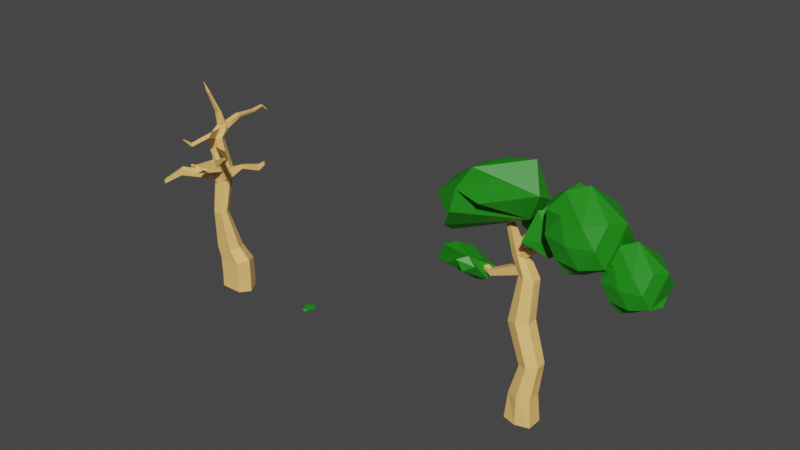 # Source: Birch_trees.blend  (saved by Blender 2.80.75; exported with 4.5.12 LTS)
import bpy
from mathutils import Matrix  # noqa: F401  (used for matrix-valued properties, if any)

bpy.ops.wm.read_factory_settings(use_empty=True)
scene = bpy.context.scene
scene.name = 'Scene'

# ---- collections
col_collection = bpy.data.collections.new('Collection'); scene.collection.children.link(col_collection)
col_leaves = bpy.data.collections.new('Leaves'); scene.collection.children.link(col_leaves)

# ---- materials (node trees are filled in below, after node groups)
mat_leaves = bpy.data.materials.new('Leaves')
mat_leaves.use_transparent_shadow = False
mat_birch_wood = bpy.data.materials.new('Birch Wood')
mat_birch_wood.use_transparent_shadow = False

# ---- material node trees
mat_leaves.use_nodes = True; mat_leaves.node_tree.nodes.clear()
_N = mat_leaves.node_tree.nodes; _L = mat_leaves.node_tree.links
n0 = _N.new('ShaderNodeOutputMaterial'); n0.name = 'Material Output'; n0.location = (300, 300)
n1 = _N.new('ShaderNodeBsdfPrincipled'); n1.name = 'Principled BSDF'; n1.location = (10, 300)
n1.distribution = 'GGX'
n1.subsurface_method = 'BURLEY'
n1.inputs[0].default_value = (0.01386, 0.2585, 0.007822, 1.0)
n1.inputs[3].default_value = 1.45
n1.inputs[27].default_value = (0.0, 0.0, 0.0, 1.0)
n1.inputs[28].default_value = 1.0
_L.new(n1.outputs[0], n0.inputs[0])
n0.is_active_output = True
mat_birch_wood.use_nodes = True; mat_birch_wood.node_tree.nodes.clear()
_N = mat_birch_wood.node_tree.nodes; _L = mat_birch_wood.node_tree.links
n0 = _N.new('ShaderNodeOutputMaterial'); n0.name = 'Material Output'; n0.location = (300, 300)
n1 = _N.new('ShaderNodeBsdfPrincipled'); n1.name = 'Principled BSDF'; n1.location = (10, 300)
n1.distribution = 'GGX'
n1.subsurface_method = 'BURLEY'
n1.inputs[0].default_value = (1.0, 0.5966, 0.1897, 1.0)
n1.inputs[3].default_value = 1.45
n1.inputs[27].default_value = (0.0, 0.0, 0.0, 1.0)
n1.inputs[28].default_value = 1.0
_L.new(n1.outputs[0], n0.inputs[0])
n0.is_active_output = True

# ---- world
world_world = bpy.data.worlds.new('World'); scene.world = world_world
world_world.use_nodes = True; world_world.node_tree.nodes.clear()
_N = world_world.node_tree.nodes; _L = world_world.node_tree.links
n0 = _N.new('ShaderNodeOutputWorld'); n0.name = 'World Output'; n0.location = (300, 300)
n1 = _N.new('ShaderNodeBackground'); n1.name = 'Background'; n1.location = (10, 300)
n1.inputs[0].default_value = (0.05088, 0.05088, 0.05088, 1.0)
_L.new(n1.outputs[0], n0.inputs[0])
n0.is_active_output = True
world_world.color = (0.05088, 0.05088, 0.05088)
world_world.use_sun_shadow = False
world_world.sun_shadow_jitter_overblur = 0.0

# ---- meshes
me_icosphere_006 = bpy.data.meshes.new('Icosphere.006')
me_icosphere_006.from_pydata([(0.0, 0.0, -0.4), (0.2894, -0.2103, -0.1789), (-0.1106, -0.3403, -0.1789), (-0.3578, 0.0, -0.1789), (-0.1106, 0.3403, -0.1789), (0.2894, 0.2103, -0.1789), (0.1106, -0.3403, 0.1789), (-0.2894, -0.2103, 0.1789), (-0.2894, 0.2103, 0.1789), (0.1106, 0.3403, 0.1789), (0.3578, 0.0, 0.1789), (0.0, 0.0, 0.4)], [], [(0, 1, 2), (1, 0, 5), (0, 2, 3), (0, 3, 4), (0, 4, 5), (1, 5, 10), (2, 1, 6), (3, 2, 7), (4, 3, 8), (5, 4, 9), (1, 10, 6), (2, 6, 7), (3, 7, 8), (4, 8, 9), (5, 9, 10), (6, 10, 11), (7, 6, 11), (8, 7, 11), (9, 8, 11), (10, 9, 11)])
_uv = me_icosphere_006.uv_layers.new(name='UVMap')
_uv.uv.foreach_set('vector', [0.8182, 0.0, 0.7273, 0.1575, 0.9091, 0.1575, 0.7273, 0.1575, 0.6364, 0.0, 0.5455, 0.1575, 0.09091, 0.0, 0.0, 0.1575, 0.1818, 0.1575, 0.2727, 0.0, 0.1818, 0.1575, 0.3636, 0.1575, 0.4545, 0.0, 0.3636, 0.1575, 0.5455, 0.1575, 0.7273, 0.1575, 0.5455, 0.1575, 0.6364, 0.3149, 0.9091, 0.1575, 0.7273, 0.1575, 0.8182, 0.3149, 0.1818, 0.1575, 0.0, 0.1575, 0.09091, 0.3149, 0.3636, 0.1575, 0.1818, 0.1575, 0.2727, 0.3149, 0.5455, 0.1575, 0.3636, 0.1575, 0.4545, 0.3149, 0.7273, 0.1575, 0.6364, 0.3149, 0.8182, 0.3149, 0.9091, 0.1575, 0.8182, 0.3149, 1.0, 0.3149, 0.1818, 0.1575, 0.09091, 0.3149, 0.2727, 0.3149, 0.3636, 0.1575, 0.2727, 0.3149, 0.4545, 0.3149, 0.5455, 0.1575, 0.4545, 0.3149, 0.6364, 0.3149, 0.8182, 0.3149, 0.6364, 0.3149, 0.7273, 0.4724, 1.0, 0.3149, 0.8182, 0.3149, 0.9091, 0.4724, 0.2727, 0.3149, 0.09091, 0.3149, 0.1818, 0.4724, 0.4545, 0.3149, 0.2727, 0.3149, 0.3636, 0.4724, 0.6364, 0.3149, 0.4545, 0.3149, 0.5455, 0.4724])
me_icosphere_006.materials.append(mat_leaves)
me_icosphere_006.use_remesh_preserve_volume = False
me_icosphere_006.use_remesh_preserve_attributes = False
me_icosphere_006.use_mirror_vertex_groups = False
me_icosphere_006.update()
me_cube_001 = bpy.data.meshes.new('Cube.001')
me_cube_001.from_pydata([(-0.8673, -0.8673, -0.8673), (-0.8673, -0.8415, -0.1057), (-0.8673, 0.8673, -0.8673), (-0.8673, 0.8929, -0.08632), (0.8673, -0.8673, -0.8673), (0.8673, -0.8415, -0.1057), (0.8673, 0.8673, -0.8673), (0.8673, 0.8929, -0.08632), (-1.311, 0.0, -0.9716), (-1.311, 0.02371, 0.08008), (1.311, 0.0, -0.9716), (1.311, 0.02371, 0.08008), (-1.311, -0.006358, 1.762), (-0.8673, 0.8505, 1.541), (0.8673, 0.8505, 1.541), (1.311, -0.006358, 1.762), (0.8673, -0.8817, 1.632), (-0.8673, -0.8817, 1.632), (-1.387, -0.317, 2.828), (-1.04, 0.3657, 2.714), (0.3162, 0.3657, 2.714), (0.6629, -0.317, 2.828), (0.3162, -0.9902, 2.667), (-1.04, -0.9902, 2.667), (-0.937, -0.9301, 5.891), (-0.7426, -0.5492, 5.816), (0.01834, -0.5492, 5.816), (0.2128, -0.9301, 5.891), (0.01834, -1.31, 5.811), (-0.7426, -1.31, 5.811), (-1.054, -0.4453, 8.444), (-0.8199, 0.01212, 8.35), (0.09568, 0.01212, 8.35), (0.3297, -0.4453, 8.444), (0.09568, -0.9035, 8.353), (-0.8199, -0.9035, 8.353), (-0.8824, -0.7633, 10.86), (-0.6675, -0.3342, 10.86), (0.1738, -0.3342, 10.86), (0.3888, -0.7633, 10.86), (0.1738, -1.16, 10.7), (-0.6675, -1.16, 10.7), (-0.8824, -0.9744, 12.0), (-0.6675, -0.5845, 11.82), (0.1738, -0.5845, 11.82), (0.3888, -0.9744, 12.0), (0.1738, -1.403, 12.01), (-0.6675, -1.403, 12.01), (-0.6408, -0.04394, 12.62), (-0.6679, 0.2477, 12.32), (-0.0218, -0.1196, 12.26), (-0.1001, -0.04394, 12.62), (-0.158, -0.4992, 12.64), (-0.5703, -0.4992, 12.64), (-0.08755, -0.4576, 13.78), (-0.1804, -0.6364, 13.73), (-0.5438, -0.6364, 13.73), (-0.6367, -0.4576, 13.78), (-0.02656, -1.417, 15.6), (-0.07565, -1.508, 15.56), (-0.2678, -1.508, 15.56), (-0.3168, -1.417, 15.6), (-0.3621, -1.624, 16.35), (-0.3621, -1.624, 16.35), (-0.3621, -1.624, 16.35), (-0.3621, -1.624, 16.35), (-0.6238, 1.373, 12.97), (-0.534, 1.399, 12.78), (-0.1523, 1.334, 12.77), (-0.09291, 1.373, 12.97), (-0.5346, 2.904, 12.86), (-0.476, 2.908, 12.73), (-0.2259, 2.92, 12.72), (-0.188, 2.904, 12.86), (-0.5306, 3.826, 12.96), (-0.4771, 3.788, 12.85), (-0.2679, 3.788, 12.85), (-0.2144, 3.826, 12.96), (-0.4829, 4.192, 12.58), (-0.4456, 4.136, 12.52), (-0.2994, 4.136, 12.52), (-0.2621, 4.192, 12.58), (-1.029, -0.4378, 9.545), (-0.7764, 0.05965, 9.484), (0.2465, -0.005425, 9.38), (0.4987, -0.5029, 9.44), (0.2465, -0.9846, 9.302), (-0.7402, -0.9846, 9.302), (-0.9736, -0.568, 10.26), (0.2102, -0.1698, 10.12), (0.2102, -1.072, 10.0), (-0.74, -0.1047, 10.22), (0.4437, -0.6331, 10.15), (-0.7038, -1.072, 10.0), (-0.7038, -1.072, 10.0), (-0.7402, -0.9846, 9.302), (0.2465, -0.9846, 9.302), (0.2102, -1.072, 10.0), (-0.7038, -1.022, 10.0), (-0.7402, -1.035, 9.3), (0.2465, -1.035, 9.3), (0.2102, -1.022, 10.0), (-0.2594, -3.402, 10.42), (-0.4603, -3.528, 9.955), (0.1662, -3.42, 9.937), (0.005077, -3.357, 10.41), (-0.1091, -3.571, 10.66), (-0.0982, -3.648, 10.58), (0.0526, -3.597, 10.56), (0.03056, -3.523, 10.65), (-0.7764, 0.1582, 8.644), (0.5535, -0.3732, 8.733), (-0.7764, -0.8972, 8.607), (-1.047, -0.3732, 8.733), (0.06637, -0.1203, 8.945), (0.2828, -0.8972, 8.607), (0.7788, 0.5323, 9.227), (0.7633, 0.4623, 9.541), (0.8712, 0.2494, 9.567), (0.8947, 0.3049, 9.264), (2.206, 0.9527, 9.377), (2.183, 0.848, 9.847), (2.344, 0.5296, 9.886), (2.379, 0.6126, 9.433), (2.616, 1.08, 9.86), (2.602, 1.014, 10.16), (2.704, 0.8128, 10.18), (2.726, 0.8653, 9.896), (-2.187, 0.2253, 8.702), (-2.006, 0.5779, 8.629), (-1.984, 0.4758, 9.088), (-2.152, 0.1445, 9.143), (-2.684, 0.6545, 9.542), (-2.584, 0.8495, 9.502), (-2.571, 0.7931, 9.755), (-2.665, 0.6098, 9.786), (-3.039, 0.9092, 9.672), (-2.998, 0.9875, 9.656), (-2.993, 0.9648, 9.758), (-3.031, 0.8912, 9.77), (-0.1242, -3.103, 10.45), (0.04901, -3.311, 10.25), (-0.3459, -3.403, 10.28), (-0.2909, -3.142, 10.46), (0.5974, -3.156, 10.21), (0.5789, -3.078, 10.37), (0.6359, -3.304, 10.34), (0.6163, -3.23, 10.46), (1.108, -3.05, 10.29), (1.101, -3.017, 10.36), (1.124, -3.111, 10.34), (1.116, -3.081, 10.39), (-1.503, 0.2223, 10.94), (-1.516, 0.279, 10.69), (-1.603, 0.1073, 10.71), (-1.584, 0.06227, 10.95), (-1.893, 0.3783, 10.93), (-1.898, 0.4012, 10.83), (-1.933, 0.3318, 10.84), (-1.926, 0.3136, 10.94), (-2.348, 0.595, 10.97), (-2.35, 0.6031, 10.94), (-2.362, 0.5786, 10.94), (-2.36, 0.5722, 10.98), (0.1738, -0.2127, 12.28), (0.2329, -0.3609, 12.59), (0.08959, -0.8567, 12.61), (-0.6363, -0.9414, 12.15), (-0.6461, 0.01426, 12.32), (-0.7369, -0.3609, 12.59), (0.6645, -2.411, 12.53), (-0.0224, -2.199, 12.09), (0.0162, -1.941, 12.37), (0.6153, -2.092, 12.88), (0.4056, -3.807, 12.23), (0.1609, -3.807, 12.23), (0.1846, -3.648, 12.41), (0.3811, -3.648, 12.41), (0.3269, -4.382, 12.86), (0.2394, -4.382, 12.86), (0.2478, -4.325, 12.92), (0.3181, -4.325, 12.92), (-3.223, -2.097, 8.365), (-3.424, -1.703, 8.444), (-3.198, -2.158, 8.848), (-3.386, -1.794, 8.936), (-4.274, -2.908, 7.667), (-4.391, -2.68, 7.713), (-4.26, -2.943, 7.948), (-4.369, -2.732, 7.998), (1.821, -2.874, 12.33), (1.307, -2.922, 11.97), (1.697, -3.088, 11.73), (1.859, -2.784, 11.83), (3.001, -3.51, 11.98), (2.833, -3.821, 11.85), (2.861, -3.752, 11.31), (3.044, -3.408, 11.42), (4.393, -4.27, 12.65), (4.347, -4.355, 12.61), (4.355, -4.336, 12.46), (4.405, -4.242, 12.5), (4.393, -4.27, 12.65), (4.347, -4.355, 12.61), (4.355, -4.336, 12.46), (4.405, -4.242, 12.5)], [], [(8, 9, 3, 2), (2, 3, 7, 6), (10, 11, 5, 4), (4, 5, 1, 0), (8, 10, 4, 0), (11, 7, 14, 15), (5, 11, 15, 16), (2, 6, 10, 8), (6, 7, 11, 10), (0, 1, 9, 8), (14, 13, 19, 20), (17, 16, 22, 23), (9, 1, 17, 12), (3, 9, 12, 13), (1, 5, 16, 17), (7, 3, 13, 14), (19, 18, 24, 25), (22, 21, 27, 28), (12, 17, 23, 18), (16, 15, 21, 22), (13, 12, 18, 19), (15, 14, 20, 21), (24, 29, 35, 30), (26, 25, 31, 32), (21, 20, 26, 27), (23, 22, 28, 29), (20, 19, 25, 26), (18, 23, 29, 24), (92, 89, 38, 39), (91, 88, 36, 37), (28, 27, 33, 34), (25, 24, 30, 31), (27, 26, 32, 33), (29, 28, 34, 35), (40, 39, 45, 46), (36, 41, 47, 42), (93, 90, 40, 41), (89, 91, 37, 38), (88, 93, 41, 36), (40, 90, 192, 191), (167, 166, 52, 53), (165, 164, 50, 51), (37, 36, 42, 43), (39, 38, 44, 45), (41, 40, 46, 47), (38, 37, 43, 44), (51, 48, 57, 54), (48, 51, 69, 66), (164, 168, 49, 50), (169, 167, 53, 48), (166, 165, 51, 52), (168, 169, 48, 49), (54, 57, 61, 58), (48, 53, 56, 57), (52, 51, 54, 55), (53, 52, 55, 56), (61, 60, 64, 65), (56, 55, 59, 60), (57, 56, 60, 61), (55, 54, 58, 59), (62, 65, 64, 63), (59, 58, 62, 63), (58, 61, 65, 62), (60, 59, 63, 64), (66, 69, 73, 70), (49, 48, 66, 67), (51, 50, 68, 69), (50, 49, 67, 68), (73, 72, 76, 77), (68, 67, 71, 72), (69, 68, 72, 73), (67, 66, 70, 71), (75, 74, 78, 79), (71, 70, 74, 75), (70, 73, 77, 74), (72, 71, 75, 76), (80, 79, 78, 81), (74, 77, 81, 78), (76, 75, 79, 80), (77, 76, 80, 81), (115, 111, 85, 86), (113, 112, 87, 82), (114, 110, 83, 84), (112, 115, 86, 87), (110, 113, 82, 83), (114, 84, 117, 116), (86, 85, 92, 90), (82, 87, 93, 88), (84, 83, 91, 89), (87, 86, 96, 95), (88, 91, 152, 155), (85, 84, 89, 92), (96, 97, 101, 100), (93, 87, 95, 94), (86, 90, 97, 96), (90, 93, 94, 97), (101, 98, 102, 105), (94, 95, 99, 98), (97, 94, 98, 101), (95, 96, 100, 99), (141, 140, 109, 108), (99, 100, 104, 103), (100, 101, 105, 104), (98, 99, 103, 102), (107, 108, 109, 106), (143, 142, 107, 106), (140, 143, 106, 109), (142, 141, 108, 107), (33, 32, 114, 111), (31, 30, 128, 129), (35, 34, 115, 112), (32, 31, 110, 114), (113, 30, 183, 185), (34, 33, 111, 115), (118, 119, 123, 122), (85, 111, 119, 118), (84, 85, 118, 117), (111, 114, 116, 119), (123, 120, 124, 127), (116, 117, 121, 120), (119, 116, 120, 123), (117, 118, 122, 121), (127, 124, 125, 126), (121, 122, 126, 125), (122, 123, 127, 126), (120, 121, 125, 124), (128, 131, 135, 132), (30, 113, 131, 128), (110, 31, 129, 130), (113, 110, 130, 131), (135, 134, 138, 139), (129, 128, 132, 133), (131, 130, 134, 135), (130, 129, 133, 134), (137, 136, 139, 138), (134, 133, 137, 138), (132, 135, 139, 136), (133, 132, 136, 137), (103, 104, 141, 142), (105, 102, 143, 140), (102, 103, 142, 143), (105, 140, 147, 145), (147, 146, 150, 151), (140, 141, 146, 147), (104, 105, 145, 144), (141, 104, 144, 146), (148, 149, 151, 150), (146, 144, 148, 150), (145, 147, 151, 149), (144, 145, 149, 148), (155, 152, 156, 159), (91, 83, 153, 152), (82, 88, 155, 154), (83, 82, 154, 153), (157, 158, 162, 161), (153, 154, 158, 157), (154, 155, 159, 158), (152, 153, 157, 156), (161, 162, 163, 160), (158, 159, 163, 162), (156, 157, 161, 160), (159, 156, 160, 163), (43, 42, 169, 168), (46, 45, 165, 166), (42, 47, 167, 169), (44, 43, 168, 164), (45, 44, 164, 165), (47, 46, 170, 171), (170, 173, 177, 174), (167, 47, 171, 172), (46, 166, 173, 170), (166, 167, 172, 173), (177, 176, 180, 181), (171, 170, 174, 175), (173, 172, 176, 177), (172, 171, 175, 176), (179, 178, 181, 180), (176, 175, 179, 180), (174, 177, 181, 178), (175, 174, 178, 179), (185, 183, 187, 189), (112, 113, 185, 184), (35, 112, 184, 182), (30, 35, 182, 183), (187, 186, 188, 189), (183, 182, 186, 187), (184, 185, 189, 188), (182, 184, 188, 186), (193, 190, 194, 197), (39, 40, 191, 190), (90, 92, 193, 192), (92, 39, 190, 193), (197, 194, 202, 205), (190, 191, 195, 194), (192, 193, 197, 196), (191, 192, 196, 195), (200, 201, 198, 199), (194, 195, 203, 202), (196, 197, 205, 204), (195, 196, 204, 203), (199, 198, 202, 203), (200, 199, 203, 204), (198, 201, 205, 202), (201, 200, 204, 205)])
_uv = me_cube_001.uv_layers.new(name='UVMap')
_uv.uv.foreach_set('vector', [0.375, 0.125, 0.625, 0.125, 0.625, 0.25, 0.375, 0.25, 0.375, 0.25, 0.625, 0.25, 0.625, 0.5, 0.375, 0.5, 0.375, 0.625, 0.625, 0.625, 0.625, 0.75, 0.375, 0.75, 0.375, 0.75, 0.625, 0.75, 0.625, 1.0, 0.375, 1.0, 0.125, 0.625, 0.375, 0.625, 0.375, 0.75, 0.125, 0.75, 0.625, 0.625, 0.625, 0.5, 0.625, 0.5, 0.625, 0.625, 0.625, 0.75, 0.625, 0.625, 0.625, 0.625, 0.625, 0.75, 0.125, 0.5, 0.375, 0.5, 0.375, 0.625, 0.125, 0.625, 0.375, 0.5, 0.625, 0.5, 0.625, 0.625, 0.375, 0.625, 0.375, 0.0, 0.625, 0.0, 0.625, 0.125, 0.375, 0.125, 0.625, 0.5, 0.625, 0.25, 0.625, 0.25, 0.625, 0.5, 0.625, 1.0, 0.625, 0.75, 0.625, 0.75, 0.625, 1.0, 0.625, 0.125, 0.625, 0.0, 0.625, 0.0, 0.625, 0.125, 0.625, 0.25, 0.625, 0.125, 0.625, 0.125, 0.625, 0.25, 0.625, 1.0, 0.625, 0.75, 0.625, 0.75, 0.625, 1.0, 0.625, 0.5, 0.625, 0.25, 0.625, 0.25, 0.625, 0.5, 0.625, 0.25, 0.625, 0.125, 0.625, 0.125, 0.625, 0.25, 0.625, 0.75, 0.625, 0.625, 0.625, 0.625, 0.625, 0.75, 0.625, 0.125, 0.625, 0.0, 0.625, 0.0, 0.625, 0.125, 0.625, 0.75, 0.625, 0.625, 0.625, 0.625, 0.625, 0.75, 0.625, 0.25, 0.625, 0.125, 0.625, 0.125, 0.625, 0.25, 0.625, 0.625, 0.625, 0.5, 0.625, 0.5, 0.625, 0.625, 0.625, 0.125, 0.625, 0.0, 0.625, 0.0, 0.625, 0.125, 0.625, 0.5, 0.625, 0.25, 0.625, 0.25, 0.625, 0.5, 0.625, 0.625, 0.625, 0.5, 0.625, 0.5, 0.625, 0.625, 0.625, 1.0, 0.625, 0.75, 0.625, 0.75, 0.625, 1.0, 0.625, 0.5, 0.625, 0.25, 0.625, 0.25, 0.625, 0.5, 0.625, 0.125, 0.625, 0.0, 0.625, 0.0, 0.625, 0.125, 0.625, 0.625, 0.625, 0.5, 0.625, 0.5, 0.625, 0.625, 0.625, 0.25, 0.625, 0.125, 0.625, 0.125, 0.625, 0.25, 0.625, 0.75, 0.625, 0.625, 0.625, 0.625, 0.625, 0.75, 0.625, 0.25, 0.625, 0.125, 0.625, 0.125, 0.625, 0.25, 0.625, 0.625, 0.625, 0.5, 0.625, 0.5, 0.625, 0.625, 0.625, 1.0, 0.625, 0.75, 0.625, 0.75, 0.625, 1.0, 0.625, 0.75, 0.625, 0.625, 0.625, 0.625, 0.625, 0.75, 0.625, 0.125, 0.625, 0.0, 0.625, 0.0, 0.625, 0.125, 0.625, 1.0, 0.625, 0.75, 0.625, 0.75, 0.625, 1.0, 0.625, 0.5, 0.625, 0.25, 0.625, 0.25, 0.625, 0.5, 0.625, 0.125, 0.625, 0.0, 0.625, 0.0, 0.625, 0.125, 0.625, 0.75, 0.625, 0.75, 0.625, 0.75, 0.625, 0.75, 0.625, 1.0, 0.625, 0.75, 0.625, 0.75, 0.625, 1.0, 0.625, 0.625, 0.625, 0.5, 0.625, 0.5, 0.625, 0.625, 0.625, 0.25, 0.625, 0.125, 0.625, 0.125, 0.625, 0.25, 0.625, 0.625, 0.625, 0.5, 0.625, 0.5, 0.625, 0.625, 0.625, 1.0, 0.625, 0.75, 0.625, 0.75, 0.625, 1.0, 0.625, 0.5, 0.625, 0.25, 0.625, 0.25, 0.625, 0.5, 0.625, 0.625, 0.875, 0.625, 0.875, 0.625, 0.625, 0.625, 0.875, 0.625, 0.625, 0.625, 0.625, 0.625, 0.875, 0.625, 0.625, 0.5, 0.625, 0.25, 0.625, 0.25, 0.625, 0.5, 0.625, 0.125, 0.625, 0.0, 0.625, 0.0, 0.625, 0.125, 0.625, 0.75, 0.625, 0.625, 0.625, 0.625, 0.625, 0.75, 0.625, 0.25, 0.625, 0.125, 0.625, 0.125, 0.625, 0.25, 0.625, 0.625, 0.875, 0.625, 0.875, 0.625, 0.625, 0.625, 0.625, 0.125, 0.625, 0.0, 0.625, 0.0, 0.625, 0.125, 0.625, 0.75, 0.625, 0.625, 0.625, 0.625, 0.625, 0.75, 0.625, 1.0, 0.625, 0.75, 0.625, 0.75, 0.625, 1.0, 0.625, 0.125, 0.625, 0.0, 0.625, 0.0, 0.625, 0.125, 0.625, 1.0, 0.625, 0.75, 0.625, 0.75, 0.625, 1.0, 0.625, 0.125, 0.625, 0.0, 0.625, 0.0, 0.625, 0.125, 0.625, 0.75, 0.625, 0.625, 0.625, 0.625, 0.625, 0.75, 0.625, 0.625, 0.875, 0.625, 0.875, 0.75, 0.625, 0.75, 0.625, 0.75, 0.625, 0.625, 0.625, 0.625, 0.625, 0.75, 0.625, 0.625, 0.875, 0.625, 0.875, 0.625, 0.625, 0.625, 0.625, 1.0, 0.625, 0.75, 0.625, 0.75, 0.625, 1.0, 0.875, 0.625, 0.625, 0.625, 0.625, 0.625, 0.875, 0.625, 0.625, 0.25, 0.625, 0.125, 0.625, 0.125, 0.625, 0.25, 0.625, 0.625, 0.625, 0.5, 0.625, 0.5, 0.625, 0.625, 0.625, 0.5, 0.625, 0.25, 0.625, 0.25, 0.625, 0.5, 0.625, 0.625, 0.625, 0.5, 0.625, 0.5, 0.625, 0.625, 0.625, 0.5, 0.625, 0.25, 0.625, 0.25, 0.625, 0.5, 0.625, 0.625, 0.625, 0.5, 0.625, 0.5, 0.625, 0.625, 0.625, 0.25, 0.625, 0.125, 0.625, 0.125, 0.625, 0.25, 0.625, 0.25, 0.625, 0.125, 0.625, 0.125, 0.625, 0.25, 0.625, 0.25, 0.625, 0.125, 0.625, 0.125, 0.625, 0.25, 0.875, 0.625, 0.625, 0.625, 0.625, 0.625, 0.875, 0.625, 0.625, 0.5, 0.625, 0.25, 0.625, 0.25, 0.625, 0.5, 0.625, 0.5, 0.875, 0.5, 0.875, 0.625, 0.625, 0.625, 0.875, 0.625, 0.625, 0.625, 0.625, 0.625, 0.875, 0.625, 0.625, 0.5, 0.625, 0.25, 0.625, 0.25, 0.625, 0.5, 0.625, 0.625, 0.625, 0.5, 0.625, 0.5, 0.625, 0.625, 0.625, 0.75, 0.625, 0.625, 0.625, 0.625, 0.625, 0.75, 0.625, 0.125, 0.625, 0.0, 0.625, 0.0, 0.625, 0.125, 0.625, 0.5, 0.625, 0.25, 0.625, 0.25, 0.625, 0.5, 0.625, 1.0, 0.625, 0.75, 0.625, 0.75, 0.625, 1.0, 0.625, 0.25, 0.625, 0.125, 0.625, 0.125, 0.625, 0.25, 0.625, 0.5, 0.625, 0.5, 0.625, 0.5, 0.625, 0.5, 0.625, 0.75, 0.625, 0.625, 0.625, 0.625, 0.625, 0.75, 0.625, 0.125, 0.625, 0.0, 0.625, 0.0, 0.625, 0.125, 0.625, 0.5, 0.625, 0.25, 0.625, 0.25, 0.625, 0.5, 0.625, 1.0, 0.625, 0.75, 0.625, 0.75, 0.625, 1.0, 0.625, 0.125, 0.625, 0.25, 0.625, 0.25, 0.625, 0.125, 0.625, 0.625, 0.625, 0.5, 0.625, 0.5, 0.625, 0.625, 0.625, 0.75, 0.625, 0.75, 0.625, 0.75, 0.625, 0.75, 0.625, 0.0, 0.625, 0.0, 0.625, 0.0, 0.625, 0.0, 0.625, 0.75, 0.625, 0.75, 0.625, 0.75, 0.625, 0.75, 0.625, 0.75, 0.625, 1.0, 0.625, 1.0, 0.625, 0.75, 0.625, 0.75, 0.625, 1.0, 0.625, 1.0, 0.625, 0.75, 0.625, 0.0, 0.625, 0.0, 0.625, 0.0, 0.625, 0.0, 0.625, 0.75, 0.625, 1.0, 0.625, 1.0, 0.625, 0.75, 0.625, 1.0, 0.625, 0.75, 0.625, 0.75, 0.625, 1.0, 0.625, 0.75, 0.625, 0.75, 0.625, 0.75, 0.625, 0.75, 0.625, 1.0, 0.625, 0.75, 0.625, 0.75, 0.625, 1.0, 0.625, 0.75, 0.625, 0.75, 0.625, 0.75, 0.625, 0.75, 0.625, 0.0, 0.625, 0.0, 0.625, 0.0, 0.625, 0.0, 0.625, 1.0, 0.625, 0.75, 0.625, 0.75, 0.625, 1.0, 0.625, 0.0, 0.625, 0.0, 0.625, 0.0, 0.625, 0.0, 0.625, 0.75, 0.625, 1.0, 0.625, 1.0, 0.625, 0.75, 0.625, 1.0, 0.625, 0.75, 0.625, 0.75, 0.625, 1.0, 0.625, 0.625, 0.625, 0.5, 0.625, 0.5, 0.625, 0.625, 0.625, 0.25, 0.625, 0.125, 0.625, 0.125, 0.625, 0.25, 0.625, 1.0, 0.625, 0.75, 0.625, 0.75, 0.625, 1.0, 0.625, 0.5, 0.625, 0.25, 0.625, 0.25, 0.625, 0.5, 0.625, 0.125, 0.625, 0.125, 0.625, 0.125, 0.625, 0.125, 0.625, 0.75, 0.625, 0.625, 0.625, 0.625, 0.625, 0.75, 0.625, 0.625, 0.625, 0.625, 0.625, 0.625, 0.625, 0.625, 0.625, 0.625, 0.625, 0.625, 0.625, 0.625, 0.625, 0.625, 0.625, 0.5, 0.625, 0.625, 0.625, 0.625, 0.625, 0.5, 0.625, 0.625, 0.625, 0.5, 0.625, 0.5, 0.625, 0.625, 0.625, 0.625, 0.625, 0.5, 0.625, 0.5, 0.625, 0.625, 0.625, 0.5, 0.625, 0.5, 0.625, 0.5, 0.625, 0.5, 0.625, 0.625, 0.625, 0.5, 0.625, 0.5, 0.625, 0.625, 0.625, 0.5, 0.625, 0.625, 0.625, 0.625, 0.625, 0.5, 0.625, 0.625, 0.625, 0.5, 0.625, 0.5, 0.625, 0.625, 0.625, 0.5, 0.625, 0.625, 0.625, 0.625, 0.625, 0.5, 0.625, 0.625, 0.625, 0.625, 0.625, 0.625, 0.625, 0.625, 0.625, 0.5, 0.625, 0.5, 0.625, 0.5, 0.625, 0.5, 0.625, 0.125, 0.625, 0.125, 0.625, 0.125, 0.625, 0.125, 0.625, 0.125, 0.625, 0.125, 0.625, 0.125, 0.625, 0.125, 0.625, 0.25, 0.625, 0.25, 0.625, 0.25, 0.625, 0.25, 0.625, 0.125, 0.625, 0.25, 0.625, 0.25, 0.625, 0.125, 0.625, 0.125, 0.625, 0.25, 0.625, 0.25, 0.625, 0.125, 0.625, 0.25, 0.625, 0.125, 0.625, 0.125, 0.625, 0.25, 0.625, 0.125, 0.625, 0.25, 0.625, 0.25, 0.625, 0.125, 0.625, 0.25, 0.625, 0.25, 0.625, 0.25, 0.625, 0.25, 0.625, 0.25, 0.625, 0.125, 0.625, 0.125, 0.625, 0.25, 0.625, 0.25, 0.625, 0.25, 0.625, 0.25, 0.625, 0.25, 0.625, 0.125, 0.625, 0.125, 0.625, 0.125, 0.625, 0.125, 0.625, 0.25, 0.625, 0.125, 0.625, 0.125, 0.625, 0.25, 0.625, 1.0, 0.625, 0.75, 0.625, 0.75, 0.625, 1.0, 0.625, 0.75, 0.625, 1.0, 0.625, 1.0, 0.625, 0.75, 0.625, 0.0, 0.625, 0.0, 0.625, 0.0, 0.625, 0.0, 0.625, 0.75, 0.625, 0.75, 0.625, 0.75, 0.625, 0.75, 0.625, 0.75, 0.625, 0.75, 0.625, 0.75, 0.625, 0.75, 0.625, 0.75, 0.625, 0.75, 0.625, 0.75, 0.625, 0.75, 0.625, 0.75, 0.625, 0.75, 0.625, 0.75, 0.625, 0.75, 0.625, 0.75, 0.625, 0.75, 0.625, 0.75, 0.625, 0.75, 0.625, 0.75, 0.625, 0.75, 0.625, 0.75, 0.625, 0.75, 0.625, 0.75, 0.625, 0.75, 0.625, 0.75, 0.625, 0.75, 0.625, 0.75, 0.625, 0.75, 0.625, 0.75, 0.625, 0.75, 0.625, 0.75, 0.625, 0.75, 0.625, 0.75, 0.625, 0.75, 0.625, 0.125, 0.625, 0.25, 0.625, 0.25, 0.625, 0.125, 0.625, 0.25, 0.625, 0.25, 0.625, 0.25, 0.625, 0.25, 0.625, 0.125, 0.625, 0.125, 0.625, 0.125, 0.625, 0.125, 0.625, 0.25, 0.625, 0.125, 0.625, 0.125, 0.625, 0.25, 0.625, 0.25, 0.625, 0.125, 0.625, 0.125, 0.625, 0.25, 0.625, 0.25, 0.625, 0.125, 0.625, 0.125, 0.625, 0.25, 0.625, 0.125, 0.625, 0.125, 0.625, 0.125, 0.625, 0.125, 0.625, 0.25, 0.625, 0.25, 0.625, 0.25, 0.625, 0.25, 0.625, 0.25, 0.625, 0.125, 0.625, 0.125, 0.625, 0.25, 0.625, 0.125, 0.625, 0.125, 0.625, 0.125, 0.625, 0.125, 0.625, 0.25, 0.625, 0.25, 0.625, 0.25, 0.625, 0.25, 0.625, 0.125, 0.625, 0.25, 0.625, 0.25, 0.625, 0.125, 0.625, 0.25, 0.625, 0.125, 0.625, 0.125, 0.625, 0.25, 0.625, 0.75, 0.625, 0.625, 0.625, 0.625, 0.625, 0.75, 0.625, 0.125, 0.625, 0.0, 0.625, 0.0, 0.625, 0.125, 0.625, 0.5, 0.625, 0.25, 0.625, 0.25, 0.625, 0.5, 0.625, 0.625, 0.625, 0.5, 0.625, 0.5, 0.625, 0.625, 0.625, 1.0, 0.625, 0.75, 0.625, 0.75, 0.625, 1.0, 0.625, 0.75, 0.625, 0.75, 0.625, 0.75, 0.625, 0.75, 0.625, 0.0, 0.625, 0.0, 0.625, 0.0, 0.625, 0.0, 0.625, 0.75, 0.625, 0.75, 0.625, 0.75, 0.625, 0.75, 0.625, 0.75, 0.625, 1.0, 0.625, 1.0, 0.625, 0.75, 0.625, 0.75, 0.625, 1.0, 0.625, 1.0, 0.625, 0.75, 0.625, 1.0, 0.625, 0.75, 0.625, 0.75, 0.625, 1.0, 0.625, 0.75, 0.625, 1.0, 0.625, 1.0, 0.625, 0.75, 0.625, 0.0, 0.625, 0.0, 0.625, 0.0, 0.625, 0.0, 0.625, 1.0, 0.625, 0.75, 0.625, 0.75, 0.625, 1.0, 0.625, 0.0, 0.625, 0.0, 0.625, 0.0, 0.625, 0.0, 0.625, 0.75, 0.625, 0.75, 0.625, 0.75, 0.625, 0.75, 0.625, 1.0, 0.625, 0.75, 0.625, 0.75, 0.625, 1.0, 0.625, 0.125, 0.625, 0.125, 0.625, 0.125, 0.625, 0.125, 0.625, 0.0, 0.625, 0.125, 0.625, 0.125, 0.625, 0.0, 0.625, 1.0, 0.625, 1.0, 0.625, 1.0, 0.625, 1.0, 0.625, 0.125, 0.625, 0.0, 0.625, 0.0, 0.625, 0.125, 0.625, 0.125, 0.625, 0.0, 0.625, 0.0, 0.625, 0.125, 0.625, 0.125, 0.625, 0.0, 0.625, 0.0, 0.625, 0.125, 0.625, 0.0, 0.625, 0.125, 0.625, 0.125, 0.625, 0.0, 0.625, 1.0, 0.625, 1.0, 0.625, 1.0, 0.625, 1.0, 0.625, 0.625, 0.625, 0.625, 0.625, 0.625, 0.625, 0.625, 0.625, 0.625, 0.625, 0.75, 0.625, 0.75, 0.625, 0.625, 0.625, 0.75, 0.625, 0.625, 0.625, 0.625, 0.625, 0.75, 0.625, 0.625, 0.625, 0.625, 0.625, 0.625, 0.625, 0.625, 0.625, 0.625, 0.625, 0.625, 0.625, 0.625, 0.625, 0.625, 0.625, 0.625, 0.625, 0.75, 0.625, 0.75, 0.625, 0.625, 0.625, 0.75, 0.625, 0.625, 0.625, 0.625, 0.625, 0.75, 0.625, 0.75, 0.625, 0.75, 0.625, 0.75, 0.625, 0.75, 0.625, 0.75, 0.625, 0.625, 0.625, 0.625, 0.625, 0.75, 0.625, 0.625, 0.625, 0.75, 0.625, 0.75, 0.625, 0.625, 0.625, 0.75, 0.625, 0.625, 0.625, 0.625, 0.625, 0.75, 0.625, 0.75, 0.625, 0.75, 0.625, 0.75, 0.625, 0.75, 0.625, 0.75, 0.625, 0.625, 0.625, 0.625, 0.625, 0.75, 0.625, 0.75, 0.625, 0.75, 0.625, 0.75, 0.625, 0.75, 0.625, 0.625, 0.625, 0.625, 0.625, 0.625, 0.625, 0.625, 0.625, 0.625, 0.625, 0.75, 0.625, 0.75, 0.625, 0.625])
me_cube_001.materials.append(mat_birch_wood)
me_cube_001.use_remesh_preserve_volume = False
me_cube_001.use_remesh_preserve_attributes = False
me_cube_001.use_mirror_vertex_groups = False
me_cube_001.update()
me_cube_002 = bpy.data.meshes.new('Cube.002')
me_cube_002.from_pydata([(-1.0, -1.0, -1.0), (-0.8291, -0.841, 0.9691), (-1.0, 1.0, -1.0), (-0.8395, 0.8307, 0.9695), (1.0, -1.0, -1.0), (0.8415, -0.8306, 1.031), (1.0, 1.0, -1.0), (0.8311, 0.8411, 1.031), (0.0, 1.466, -1.005), (-0.0111, 1.465, 1.08), (0.0, -1.466, -1.005), (0.007175, -1.466, 1.08), (-0.3201, -0.3646, 3.113), (-0.3761, 1.086, 3.109), (0.2934, 1.659, 3.34), (1.037, 1.141, 3.437), (1.093, -0.3092, 3.441), (0.3916, -0.8836, 3.346), (-1.481, 0.03581, 5.866), (-1.529, 1.602, 5.864), (-0.7903, 2.215, 6.077), (0.01147, 1.649, 6.144), (0.05917, 0.08309, 6.146), (-0.7066, -0.5306, 6.081), (-1.149, 0.8213, 9.09), (-1.145, 1.939, 9.09), (-0.5995, 2.403, 9.14), (0.01486, 2.026, 8.967), (0.009709, 0.7359, 8.966), (-0.6077, 0.3524, 9.139), (-1.685, 0.8949, 10.19), (-1.573, 1.841, 10.26), (-1.157, 2.159, 10.51), (-0.7456, 1.873, 10.35), (-0.7495, 0.8909, 10.35), (-1.223, 0.5232, 10.49), (-2.424, 1.144, 12.49), (-2.224, 1.605, 12.35), (-2.089, 0.9746, 12.51), (-2.086, 1.789, 12.51), (-4.478, 1.807, 13.02), (-4.476, 2.169, 13.02), (-4.309, 1.67, 13.08), (-4.307, 2.305, 13.08), (0.9258, 1.843, 12.94), (1.32, 1.644, 12.17), (1.316, 1.12, 12.17), (0.9196, 0.9235, 12.96), (4.881, 2.123, 13.13), (4.781, 1.801, 12.72), (4.782, 0.9511, 12.72), (4.882, 0.6325, 13.14), (7.244, 1.734, 11.33), (7.126, 1.58, 11.17), (7.127, 1.173, 11.17), (7.246, 1.021, 11.34), (-1.405, 1.968, 9.666), (-0.8879, 2.306, 9.827), (-0.3654, 1.949, 9.657), (-0.3699, 0.8134, 9.658), (-1.417, 0.8581, 9.639), (-0.9153, 0.4378, 9.816), (-1.857, 3.91, 9.934), (-2.002, 3.729, 10.39), (-1.578, 3.781, 10.6), (-1.355, 3.969, 10.06), (-2.579, 4.877, 9.95), (-2.697, 4.747, 10.25), (-2.406, 4.703, 10.39), (-2.235, 4.832, 10.03), (-2.504, 7.99, 10.51), (-2.541, 7.948, 10.61), (-2.449, 7.935, 10.65), (-2.395, 7.975, 10.54), (-3.399, 1.113, 8.154), (-3.396, 1.831, 8.154), (-3.563, 1.85, 8.524), (-3.571, 1.136, 8.507), (-4.524, 1.619, 8.514), (-4.521, 2.337, 8.514), (-4.688, 2.356, 8.884), (-4.696, 1.642, 8.867), (-5.099, 1.641, 8.243), (-5.096, 2.36, 8.243), (-5.264, 2.378, 8.614), (-5.271, 1.665, 8.596), (-5.489, 1.754, 8.489), (-5.488, 2.032, 8.489), (-5.553, 2.039, 8.632), (-5.556, 1.763, 8.625)], [], [(0, 1, 3, 2), (8, 9, 7, 6), (6, 7, 5, 4), (10, 11, 1, 0), (8, 6, 4, 10), (7, 9, 14, 15), (1, 11, 17, 12), (2, 8, 10, 0), (4, 5, 11, 10), (2, 3, 9, 8), (13, 12, 18, 19), (16, 15, 21, 22), (5, 7, 15, 16), (11, 5, 16, 17), (9, 3, 13, 14), (3, 1, 12, 13), (20, 19, 25, 26), (21, 20, 26, 27), (17, 16, 22, 23), (12, 17, 23, 18), (15, 14, 20, 21), (14, 13, 19, 20), (59, 58, 33, 34), (32, 57, 65, 64), (22, 21, 27, 28), (19, 18, 24, 25), (23, 22, 28, 29), (18, 23, 29, 24), (30, 35, 38, 36), (35, 34, 46, 47), (56, 60, 30, 31), (61, 59, 34, 35), (60, 61, 35, 30), (58, 57, 32, 33), (39, 37, 41, 43), (35, 32, 39, 38), (32, 31, 37, 39), (31, 30, 36, 37), (43, 41, 40, 42), (37, 36, 40, 41), (38, 39, 43, 42), (36, 38, 42, 40), (44, 47, 51, 48), (33, 32, 44, 45), (32, 35, 47, 44), (34, 33, 45, 46), (51, 50, 54, 55), (46, 45, 49, 50), (47, 46, 50, 51), (45, 44, 48, 49), (53, 52, 55, 54), (49, 48, 52, 53), (48, 51, 55, 52), (50, 49, 53, 54), (27, 26, 57, 58), (24, 29, 61, 60), (29, 28, 59, 61), (24, 60, 77, 74), (26, 25, 56, 57), (28, 27, 58, 59), (62, 63, 67, 66), (57, 56, 62, 65), (56, 31, 63, 62), (31, 32, 64, 63), (69, 66, 70, 73), (65, 62, 66, 69), (63, 64, 68, 67), (64, 65, 69, 68), (73, 70, 71, 72), (67, 68, 72, 71), (68, 69, 73, 72), (66, 67, 71, 70), (77, 76, 80, 81), (25, 24, 74, 75), (56, 25, 75, 76), (60, 56, 76, 77), (80, 79, 83, 84), (76, 75, 79, 80), (74, 77, 81, 78), (75, 74, 78, 79), (82, 85, 89, 86), (78, 81, 85, 82), (79, 78, 82, 83), (81, 80, 84, 85), (87, 86, 89, 88), (83, 82, 86, 87), (85, 84, 88, 89), (84, 83, 87, 88)])
_uv = me_cube_002.uv_layers.new(name='UVMap')
_uv.uv.foreach_set('vector', [0.375, 0.0, 0.625, 0.0, 0.625, 0.25, 0.375, 0.25, 0.375, 0.375, 0.625, 0.375, 0.625, 0.5, 0.375, 0.5, 0.375, 0.5, 0.625, 0.5, 0.625, 0.75, 0.375, 0.75, 0.375, 0.875, 0.625, 0.875, 0.625, 1.0, 0.375, 1.0, 0.25, 0.5, 0.375, 0.5, 0.375, 0.75, 0.25, 0.75, 0.625, 0.5, 0.625, 0.375, 0.625, 0.375, 0.625, 0.5, 0.625, 1.0, 0.625, 0.875, 0.625, 0.875, 0.625, 1.0, 0.125, 0.5, 0.25, 0.5, 0.25, 0.75, 0.125, 0.75, 0.375, 0.75, 0.625, 0.75, 0.625, 0.875, 0.375, 0.875, 0.375, 0.25, 0.625, 0.25, 0.625, 0.375, 0.375, 0.375, 0.625, 0.25, 0.625, 0.0, 0.625, 0.0, 0.625, 0.25, 0.625, 0.75, 0.625, 0.5, 0.625, 0.5, 0.625, 0.75, 0.625, 0.75, 0.625, 0.5, 0.625, 0.5, 0.625, 0.75, 0.625, 0.875, 0.625, 0.75, 0.625, 0.75, 0.625, 0.875, 0.625, 0.375, 0.625, 0.25, 0.625, 0.25, 0.625, 0.375, 0.625, 0.25, 0.625, 0.0, 0.625, 0.0, 0.625, 0.25, 0.625, 0.375, 0.625, 0.25, 0.625, 0.25, 0.625, 0.375, 0.625, 0.5, 0.625, 0.375, 0.625, 0.375, 0.625, 0.5, 0.625, 0.875, 0.625, 0.75, 0.625, 0.75, 0.625, 0.875, 0.625, 1.0, 0.625, 0.875, 0.625, 0.875, 0.625, 1.0, 0.625, 0.5, 0.625, 0.375, 0.625, 0.375, 0.625, 0.5, 0.625, 0.375, 0.625, 0.25, 0.625, 0.25, 0.625, 0.375, 0.625, 0.75, 0.625, 0.5, 0.625, 0.5, 0.625, 0.75, 0.625, 0.375, 0.625, 0.375, 0.625, 0.375, 0.625, 0.375, 0.625, 0.75, 0.625, 0.5, 0.625, 0.5, 0.625, 0.75, 0.625, 0.25, 0.625, 0.0, 0.625, 0.0, 0.625, 0.25, 0.625, 0.875, 0.625, 0.75, 0.625, 0.75, 0.625, 0.875, 0.625, 1.0, 0.625, 0.875, 0.625, 0.875, 0.625, 1.0, 0.625, 1.0, 0.625, 0.875, 0.625, 0.875, 0.625, 1.0, 0.625, 0.875, 0.625, 0.75, 0.625, 0.75, 0.625, 0.875, 0.625, 0.25, 0.625, 0.0, 0.625, 0.0, 0.625, 0.25, 0.625, 0.875, 0.625, 0.75, 0.625, 0.75, 0.625, 0.875, 0.625, 1.0, 0.625, 0.875, 0.625, 0.875, 0.625, 1.0, 0.625, 0.5, 0.625, 0.375, 0.625, 0.375, 0.625, 0.5, 0.625, 0.375, 0.625, 0.25, 0.625, 0.25, 0.625, 0.375, 0.75, 0.75, 0.75, 0.5, 0.75, 0.5, 0.75, 0.75, 0.625, 0.375, 0.625, 0.25, 0.625, 0.25, 0.625, 0.375, 0.625, 0.25, 0.625, 0.0, 0.625, 0.0, 0.625, 0.25, 0.75, 0.5, 0.875, 0.5, 0.875, 0.75, 0.75, 0.75, 0.625, 0.25, 0.625, 0.0, 0.625, 0.0, 0.625, 0.25, 0.75, 0.75, 0.75, 0.5, 0.75, 0.5, 0.75, 0.75, 0.625, 1.0, 0.625, 0.875, 0.625, 0.875, 0.625, 1.0, 0.75, 0.5, 0.75, 0.75, 0.75, 0.75, 0.75, 0.5, 0.625, 0.5, 0.625, 0.375, 0.625, 0.375, 0.625, 0.5, 0.75, 0.5, 0.75, 0.75, 0.75, 0.75, 0.75, 0.5, 0.625, 0.75, 0.625, 0.5, 0.625, 0.5, 0.625, 0.75, 0.625, 0.875, 0.625, 0.75, 0.625, 0.75, 0.625, 0.875, 0.625, 0.75, 0.625, 0.5, 0.625, 0.5, 0.625, 0.75, 0.625, 0.875, 0.625, 0.75, 0.625, 0.75, 0.625, 0.875, 0.625, 0.5, 0.625, 0.375, 0.625, 0.375, 0.625, 0.5, 0.625, 0.5, 0.75, 0.5, 0.75, 0.75, 0.625, 0.75, 0.625, 0.5, 0.625, 0.375, 0.625, 0.375, 0.625, 0.5, 0.75, 0.5, 0.75, 0.75, 0.75, 0.75, 0.75, 0.5, 0.625, 0.75, 0.625, 0.5, 0.625, 0.5, 0.625, 0.75, 0.625, 0.5, 0.625, 0.375, 0.625, 0.375, 0.625, 0.5, 0.625, 1.0, 0.625, 0.875, 0.625, 0.875, 0.625, 1.0, 0.625, 0.875, 0.625, 0.75, 0.625, 0.75, 0.625, 0.875, 0.625, 1.0, 0.625, 1.0, 0.625, 1.0, 0.625, 1.0, 0.625, 0.375, 0.625, 0.25, 0.625, 0.25, 0.625, 0.375, 0.625, 0.75, 0.625, 0.5, 0.625, 0.5, 0.625, 0.75, 0.625, 0.25, 0.625, 0.25, 0.625, 0.25, 0.625, 0.25, 0.625, 0.375, 0.625, 0.25, 0.625, 0.25, 0.625, 0.375, 0.625, 0.25, 0.625, 0.25, 0.625, 0.25, 0.625, 0.25, 0.625, 0.25, 0.625, 0.375, 0.625, 0.375, 0.625, 0.25, 0.625, 0.375, 0.625, 0.25, 0.625, 0.25, 0.625, 0.375, 0.625, 0.375, 0.625, 0.25, 0.625, 0.25, 0.625, 0.375, 0.625, 0.25, 0.625, 0.375, 0.625, 0.375, 0.625, 0.25, 0.625, 0.375, 0.625, 0.375, 0.625, 0.375, 0.625, 0.375, 0.625, 0.375, 0.625, 0.25, 0.625, 0.25, 0.625, 0.375, 0.625, 0.25, 0.625, 0.375, 0.625, 0.375, 0.625, 0.25, 0.625, 0.375, 0.625, 0.375, 0.625, 0.375, 0.625, 0.375, 0.625, 0.25, 0.625, 0.25, 0.625, 0.25, 0.625, 0.25, 0.625, 0.0, 0.625, 0.25, 0.625, 0.25, 0.625, 0.0, 0.625, 0.25, 0.625, 0.0, 0.625, 0.0, 0.625, 0.25, 0.625, 0.25, 0.625, 0.25, 0.625, 0.25, 0.625, 0.25, 0.625, 0.0, 0.625, 0.25, 0.625, 0.25, 0.625, 0.0, 0.625, 0.25, 0.625, 0.25, 0.625, 0.25, 0.625, 0.25, 0.625, 0.25, 0.625, 0.25, 0.625, 0.25, 0.625, 0.25, 0.625, 1.0, 0.625, 1.0, 0.625, 1.0, 0.625, 1.0, 0.625, 0.25, 0.625, 0.0, 0.625, 0.0, 0.625, 0.25, 0.625, 1.0, 0.625, 1.0, 0.625, 1.0, 0.625, 1.0, 0.625, 1.0, 0.625, 1.0, 0.625, 1.0, 0.625, 1.0, 0.625, 0.25, 0.625, 0.0, 0.625, 0.0, 0.625, 0.25, 0.625, 0.0, 0.625, 0.25, 0.625, 0.25, 0.625, 0.0, 0.625, 0.25, 0.625, 0.0, 0.625, 0.0, 0.625, 0.25, 0.625, 0.25, 0.625, 0.0, 0.625, 0.0, 0.625, 0.25, 0.625, 0.0, 0.625, 0.25, 0.625, 0.25, 0.625, 0.0, 0.625, 0.25, 0.625, 0.25, 0.625, 0.25, 0.625, 0.25])
me_cube_002.materials.append(mat_birch_wood)
me_cube_002.use_remesh_preserve_volume = False
me_cube_002.use_remesh_preserve_attributes = False
me_cube_002.use_mirror_vertex_groups = False
me_cube_002.update()
me_icosphere = bpy.data.meshes.new('Icosphere')
me_icosphere.from_pydata([(0.0, 0.0, -1.0), (0.7236, -0.5257, -0.4472), (-0.2764, -0.8506, -0.4472), (-0.8944, 0.0, -0.4472), (-0.2764, 0.8506, -0.4472), (0.7236, 0.5257, -0.4472), (0.2764, -0.8506, 0.4472), (-0.7236, -0.5257, 0.4472), (-0.7236, 0.5257, 0.4472), (0.2764, 0.8506, 0.4472), (0.8944, 0.0, 0.4472), (0.0, 0.0, 1.0), (-0.1625, -0.5, -0.8507), (0.2629, -0.809, -0.5257), (0.8506, 0.0, -0.5257), (0.4253, 0.309, -0.8507), (-0.5257, 0.0, -0.8507), (-0.6882, 0.5, -0.5257), (0.2629, 0.809, -0.5257), (0.9511, 0.309, 0.0), (0.0, -1.0, 0.0), (0.5878, -0.809, 0.0), (-0.5878, -0.809, 0.0), (-0.5878, 0.809, 0.0), (-0.9511, 0.309, 0.0), (0.5878, 0.809, 0.0), (0.0, 1.0, 0.0), (0.6882, -0.5, 0.5257), (-0.2629, -0.809, 0.5257), (-0.8506, 0.0, 0.5257), (-0.2629, 0.809, 0.5257), (-0.4253, -0.309, 0.8507), (-0.4253, 0.309, 0.8507)], [], [(20, 6, 28, 22), (0, 15, 14, 1, 12), (14, 5, 19, 10, 1), (12, 1, 13, 21, 20, 2), (10, 9, 11, 27), (4, 18, 15, 0, 16, 17), (23, 24, 8, 29, 32, 30), (23, 26, 4, 17, 3, 24), (20, 21, 13, 1, 10, 27, 6), (25, 26, 9, 10, 19), (18, 4, 26, 25), (26, 23, 30, 9), (3, 2, 20, 22, 28, 7), (3, 7, 29, 8, 24), (29, 7, 31, 32), (25, 19, 5, 14, 15, 18), (27, 11, 6), (16, 0, 12, 2, 3, 17), (28, 6, 11, 31, 7), (32, 31, 11, 9, 30)])
_uv = me_icosphere.uv_layers.new(name='UVMap')
_uv.uv.foreach_set('vector', [0.8636, 0.2362, 0.8182, 0.3149, 0.9091, 0.3149, 0.9545, 0.2362, 0.6364, 0.0, 0.5909, 0.07873, 0.6364, 0.1575, 0.7273, 0.1575, 0.8636, 0.07873, 0.6364, 0.1575, 0.5455, 0.1575, 0.5909, 0.2362, 0.6364, 0.3149, 0.7273, 0.1575, 0.8636, 0.07873, 0.7273, 0.1575, 0.8182, 0.1575, 0.7727, 0.2362, 0.8636, 0.2362, 0.9091, 0.1575, 0.6364, 0.3149, 0.4545, 0.3149, 0.5455, 0.4724, 0.7273, 0.3149, 0.3636, 0.1575, 0.4545, 0.1575, 0.5, 0.07873, 0.2727, 0.0, 0.2273, 0.07873, 0.2727, 0.1575, 0.3182, 0.2362, 0.2273, 0.2362, 0.2727, 0.3149, 0.1818, 0.3149, 0.3182, 0.3937, 0.3636, 0.3149, 0.3182, 0.2362, 0.4091, 0.2362, 0.3636, 0.1575, 0.2727, 0.1575, 0.1818, 0.1575, 0.2273, 0.2362, 0.8636, 0.2362, 0.7727, 0.2362, 0.8182, 0.1575, 0.7273, 0.1575, 0.6364, 0.3149, 0.7273, 0.3149, 0.8182, 0.3149, 0.5, 0.2362, 0.4091, 0.2362, 0.4545, 0.3149, 0.6364, 0.3149, 0.5909, 0.2362, 0.4545, 0.1575, 0.3636, 0.1575, 0.4091, 0.2362, 0.5, 0.2362, 0.4091, 0.2362, 0.3182, 0.2362, 0.3636, 0.3149, 0.4545, 0.3149, 0.1818, 0.1575, 0.9091, 0.1575, 0.8636, 0.2362, 0.9545, 0.2362, 0.9091, 0.3149, 0.09091, 0.3149, 0.1818, 0.1575, 0.09091, 0.3149, 0.1818, 0.3149, 0.2727, 0.3149, 0.2273, 0.2362, 0.1818, 0.3149, 0.09091, 0.3149, 0.1364, 0.3937, 0.2273, 0.3937, 0.5, 0.2362, 0.5909, 0.2362, 0.5455, 0.1575, 0.6364, 0.1575, 0.5, 0.07873, 0.4545, 0.1575, 0.7273, 0.3149, 0.7273, 0.4724, 0.8182, 0.3149, 0.1364, 0.07873, 0.09091, 0.0, 0.04545, 0.07873, 0.0, 0.1575, 0.1818, 0.1575, 0.2727, 0.1575, 0.9091, 0.3149, 0.8182, 0.3149, 0.9091, 0.4724, 0.9545, 0.3937, 1.0, 0.3149, 0.2273, 0.3937, 0.1364, 0.3937, 0.3636, 0.4724, 0.4545, 0.3149, 0.3636, 0.3149])
me_icosphere.materials.append(mat_leaves)
me_icosphere.use_remesh_preserve_volume = False
me_icosphere.use_remesh_preserve_attributes = False
me_icosphere.use_mirror_vertex_groups = False
me_icosphere.update()
me_icosphere_001 = bpy.data.meshes.new('Icosphere.001')
me_icosphere_001.from_pydata([(-0.2764, -0.8506, -0.4472), (-0.8944, 0.0, -0.4472), (-0.2764, 0.8506, -0.4472), (0.7236, 0.5257, -0.4472), (0.2764, -0.8506, 0.4472), (-0.7236, -0.5257, 0.4472), (-0.7236, 0.5257, 0.4472), (0.2764, 0.8506, 0.4472), (0.8944, 0.0, 0.4472), (0.0, 0.0, 1.0), (0.2629, -0.809, -0.5257), (0.8506, 0.0, -0.5257), (0.4253, 0.309, -0.8507), (-0.6882, -0.5, -0.5257), (0.2629, 0.809, -0.5257), (0.0, -1.0, 0.0), (0.5878, -0.809, 0.0), (-0.9511, 0.309, 0.0), (0.0, 1.0, 0.0), (0.6882, -0.5, 0.5257), (-0.8506, 0.0, 0.5257), (-0.4253, -0.309, 0.8507), (-0.4253, 0.309, 0.8507)], [], [(8, 3, 11, 12, 14, 2, 18, 7), (5, 4, 19, 9, 21), (15, 16, 10, 11, 3, 8, 19, 4), (8, 7, 9, 19), (18, 2, 14, 12, 0, 13, 1, 17), (11, 10, 16, 15, 0, 12), (1, 5, 21, 22, 20, 6, 17), (18, 17, 6, 20, 22, 21, 9, 7), (13, 0, 15, 4, 5, 1)])
_uv = me_icosphere_001.uv_layers.new(name='UVMap')
_uv.uv.foreach_set('vector', [0.6364, 0.3149, 0.5455, 0.1575, 0.6364, 0.1575, 0.5, 0.07873, 0.4545, 0.1575, 0.3636, 0.1575, 0.4091, 0.2362, 0.4545, 0.3149, 1.0, 0.3149, 0.8182, 0.3149, 0.7273, 0.3149, 0.9091, 0.4724, 0.9545, 0.3937, 0.8636, 0.2362, 0.7727, 0.2362, 0.8182, 0.1575, 0.6364, 0.1575, 0.5455, 0.1575, 0.6364, 0.3149, 0.7273, 0.3149, 0.8182, 0.3149, 0.6364, 0.3149, 0.4545, 0.3149, 0.5455, 0.4724, 0.7273, 0.3149, 0.4091, 0.2362, 0.3636, 0.1575, 0.4545, 0.1575, 0.5, 0.07873, 0.0, 0.1575, 0.09091, 0.1575, 0.1818, 0.1575, 0.2273, 0.2362, 0.6364, 0.1575, 0.8182, 0.1575, 0.7727, 0.2362, 0.8636, 0.2362, 0.9091, 0.1575, 0.5909, 0.07873, 0.1818, 0.1575, 0.09091, 0.3149, 0.1364, 0.3937, 0.2273, 0.3937, 0.1818, 0.3149, 0.2727, 0.3149, 0.2273, 0.2362, 0.4091, 0.2362, 0.2273, 0.2362, 0.2727, 0.3149, 0.1818, 0.3149, 0.2273, 0.3937, 0.1364, 0.3937, 0.3636, 0.4724, 0.4545, 0.3149, 0.09091, 0.1575, 0.9091, 0.1575, 0.8636, 0.2362, 0.8182, 0.3149, 0.09091, 0.3149, 0.1818, 0.1575])
me_icosphere_001.materials.append(mat_leaves)
me_icosphere_001.use_remesh_preserve_volume = False
me_icosphere_001.use_remesh_preserve_attributes = False
me_icosphere_001.use_mirror_vertex_groups = False
me_icosphere_001.update()
me_icosphere_002 = bpy.data.meshes.new('Icosphere.002')
me_icosphere_002.from_pydata([(0.0, 0.0, -1.0), (-0.2764, -0.8506, -0.4472), (-0.8944, 0.0, -0.4472), (-0.2764, 0.8506, -0.4472), (0.7236, 0.5257, -0.4472), (0.2764, -0.8506, 0.4472), (-0.7236, -0.5257, 0.4472), (0.2764, 0.8506, 0.4472), (0.8944, 0.0, 0.4472), (0.8506, 0.0, -0.5257), (0.4253, 0.309, -0.8507), (-0.6882, -0.5, -0.5257), (0.2629, 0.809, -0.5257), (-0.9511, 0.309, 0.0), (0.0, 1.0, 0.0)], [], [(8, 4, 9, 10, 12, 3, 14, 7), (9, 4, 8, 5, 1, 0, 10), (14, 3, 12, 10, 0, 1, 11, 2, 13), (6, 5, 8, 7), (14, 13, 2, 6, 7), (11, 1, 5, 6, 2)])
_uv = me_icosphere_002.uv_layers.new(name='UVMap')
_uv.uv.foreach_set('vector', [0.6364, 0.3149, 0.5455, 0.1575, 0.6364, 0.1575, 0.5, 0.07873, 0.4545, 0.1575, 0.3636, 0.1575, 0.4091, 0.2362, 0.4545, 0.3149, 0.6364, 0.1575, 0.5455, 0.1575, 0.6364, 0.3149, 0.8182, 0.3149, 0.9091, 0.1575, 0.6364, 0.0, 0.5909, 0.07873, 0.4091, 0.2362, 0.3636, 0.1575, 0.4545, 0.1575, 0.5, 0.07873, 0.09091, 0.0, 0.0, 0.1575, 0.09091, 0.1575, 0.1818, 0.1575, 0.2273, 0.2362, 1.0, 0.3149, 0.8182, 0.3149, 0.6364, 0.3149, 0.4545, 0.3149, 0.4091, 0.2362, 0.2273, 0.2362, 0.1818, 0.1575, 0.09091, 0.3149, 0.4545, 0.3149, 0.09091, 0.1575, 0.9091, 0.1575, 0.8182, 0.3149, 0.09091, 0.3149, 0.1818, 0.1575])
me_icosphere_002.materials.append(mat_leaves)
me_icosphere_002.use_remesh_preserve_volume = False
me_icosphere_002.use_remesh_preserve_attributes = False
me_icosphere_002.use_mirror_vertex_groups = False
me_icosphere_002.update()
me_icosphere_003 = bpy.data.meshes.new('Icosphere.003')
me_icosphere_003.from_pydata([(-0.2764, -0.8506, -0.4472), (-0.8944, 0.0, -0.4472), (-0.2764, 0.8506, -0.4472), (0.7236, 0.5257, -0.4472), (0.2764, -0.8506, 0.4472), (-0.7236, -0.5257, 0.4472), (-0.7236, 0.5257, 0.4472), (0.2764, 0.8506, 0.4472), (0.8944, 0.0, 0.4472), (0.0, 0.0, 1.0), (0.2629, -0.809, -0.5257), (0.8506, 0.0, -0.5257), (0.4253, 0.309, -0.8507), (-0.6882, -0.5, -0.5257), (0.2629, 0.809, -0.5257), (0.0, -1.0, 0.0), (0.5878, -0.809, 0.0), (-0.9511, 0.309, 0.0), (0.0, 1.0, 0.0), (0.6882, -0.5, 0.5257), (-0.8506, 0.0, 0.5257), (-0.4253, -0.309, 0.8507), (-0.4253, 0.309, 0.8507)], [], [(8, 3, 11, 12, 14, 2, 18, 7), (5, 4, 19, 9, 21), (15, 16, 10, 11, 3, 8, 19, 4), (8, 7, 9, 19), (18, 2, 14, 12, 0, 13, 1, 17), (11, 10, 16, 15, 0, 12), (1, 5, 21, 22, 20, 6, 17), (18, 17, 6, 20, 22, 21, 9, 7), (13, 0, 15, 4, 5, 1)])
_uv = me_icosphere_003.uv_layers.new(name='UVMap')
_uv.uv.foreach_set('vector', [0.6364, 0.3149, 0.5455, 0.1575, 0.6364, 0.1575, 0.5, 0.07873, 0.4545, 0.1575, 0.3636, 0.1575, 0.4091, 0.2362, 0.4545, 0.3149, 1.0, 0.3149, 0.8182, 0.3149, 0.7273, 0.3149, 0.9091, 0.4724, 0.9545, 0.3937, 0.8636, 0.2362, 0.7727, 0.2362, 0.8182, 0.1575, 0.6364, 0.1575, 0.5455, 0.1575, 0.6364, 0.3149, 0.7273, 0.3149, 0.8182, 0.3149, 0.6364, 0.3149, 0.4545, 0.3149, 0.5455, 0.4724, 0.7273, 0.3149, 0.4091, 0.2362, 0.3636, 0.1575, 0.4545, 0.1575, 0.5, 0.07873, 0.0, 0.1575, 0.09091, 0.1575, 0.1818, 0.1575, 0.2273, 0.2362, 0.6364, 0.1575, 0.8182, 0.1575, 0.7727, 0.2362, 0.8636, 0.2362, 0.9091, 0.1575, 0.5909, 0.07873, 0.1818, 0.1575, 0.09091, 0.3149, 0.1364, 0.3937, 0.2273, 0.3937, 0.1818, 0.3149, 0.2727, 0.3149, 0.2273, 0.2362, 0.4091, 0.2362, 0.2273, 0.2362, 0.2727, 0.3149, 0.1818, 0.3149, 0.2273, 0.3937, 0.1364, 0.3937, 0.3636, 0.4724, 0.4545, 0.3149, 0.09091, 0.1575, 0.9091, 0.1575, 0.8636, 0.2362, 0.8182, 0.3149, 0.09091, 0.3149, 0.1818, 0.1575])
me_icosphere_003.materials.append(mat_leaves)
me_icosphere_003.use_remesh_preserve_volume = False
me_icosphere_003.use_remesh_preserve_attributes = False
me_icosphere_003.use_mirror_vertex_groups = False
me_icosphere_003.update()
me_icosphere_004 = bpy.data.meshes.new('Icosphere.004')
me_icosphere_004.from_pydata([(0.0, 0.0, -1.0), (0.7236, -0.5257, -0.4472), (-0.2764, -0.8506, -0.4472), (-0.8944, 0.0, -0.4472), (-0.2764, 0.8506, -0.4472), (0.7236, 0.5257, -0.4472), (0.2764, -0.8506, 0.4472), (-0.7236, -0.5257, 0.4472), (-0.7236, 0.5257, 0.4472), (0.2764, 0.8506, 0.4472), (0.8944, 0.0, 0.4472), (0.0, 0.0, 1.0), (-0.1625, -0.5, -0.8507), (0.2629, -0.809, -0.5257), (0.8506, 0.0, -0.5257), (0.4253, 0.309, -0.8507), (-0.5257, 0.0, -0.8507), (-0.6882, 0.5, -0.5257), (0.2629, 0.809, -0.5257), (0.9511, 0.309, 0.0), (0.0, -1.0, 0.0), (0.5878, -0.809, 0.0), (-0.5878, -0.809, 0.0), (-0.5878, 0.809, 0.0), (-0.9511, 0.309, 0.0), (0.5878, 0.809, 0.0), (0.0, 1.0, 0.0), (0.6882, -0.5, 0.5257), (-0.2629, -0.809, 0.5257), (-0.8506, 0.0, 0.5257), (-0.2629, 0.809, 0.5257), (-0.4253, -0.309, 0.8507), (-0.4253, 0.309, 0.8507)], [], [(20, 6, 28, 22), (0, 15, 14, 1, 12), (14, 5, 19, 10, 1), (12, 1, 13, 21, 20, 2), (10, 9, 11, 27), (4, 18, 15, 0, 16, 17), (23, 24, 8, 29, 32, 30), (23, 26, 4, 17, 3, 24), (20, 21, 13, 1, 10, 27, 6), (25, 26, 9, 10, 19), (18, 4, 26, 25), (26, 23, 30, 9), (3, 2, 20, 22, 28, 7), (3, 7, 29, 8, 24), (29, 7, 31, 32), (25, 19, 5, 14, 15, 18), (27, 11, 6), (16, 0, 12, 2, 3, 17), (28, 6, 11, 31, 7), (32, 31, 11, 9, 30)])
_uv = me_icosphere_004.uv_layers.new(name='UVMap')
_uv.uv.foreach_set('vector', [0.8636, 0.2362, 0.8182, 0.3149, 0.9091, 0.3149, 0.9545, 0.2362, 0.6364, 0.0, 0.5909, 0.07873, 0.6364, 0.1575, 0.7273, 0.1575, 0.8636, 0.07873, 0.6364, 0.1575, 0.5455, 0.1575, 0.5909, 0.2362, 0.6364, 0.3149, 0.7273, 0.1575, 0.8636, 0.07873, 0.7273, 0.1575, 0.8182, 0.1575, 0.7727, 0.2362, 0.8636, 0.2362, 0.9091, 0.1575, 0.6364, 0.3149, 0.4545, 0.3149, 0.5455, 0.4724, 0.7273, 0.3149, 0.3636, 0.1575, 0.4545, 0.1575, 0.5, 0.07873, 0.2727, 0.0, 0.2273, 0.07873, 0.2727, 0.1575, 0.3182, 0.2362, 0.2273, 0.2362, 0.2727, 0.3149, 0.1818, 0.3149, 0.3182, 0.3937, 0.3636, 0.3149, 0.3182, 0.2362, 0.4091, 0.2362, 0.3636, 0.1575, 0.2727, 0.1575, 0.1818, 0.1575, 0.2273, 0.2362, 0.8636, 0.2362, 0.7727, 0.2362, 0.8182, 0.1575, 0.7273, 0.1575, 0.6364, 0.3149, 0.7273, 0.3149, 0.8182, 0.3149, 0.5, 0.2362, 0.4091, 0.2362, 0.4545, 0.3149, 0.6364, 0.3149, 0.5909, 0.2362, 0.4545, 0.1575, 0.3636, 0.1575, 0.4091, 0.2362, 0.5, 0.2362, 0.4091, 0.2362, 0.3182, 0.2362, 0.3636, 0.3149, 0.4545, 0.3149, 0.1818, 0.1575, 0.9091, 0.1575, 0.8636, 0.2362, 0.9545, 0.2362, 0.9091, 0.3149, 0.09091, 0.3149, 0.1818, 0.1575, 0.09091, 0.3149, 0.1818, 0.3149, 0.2727, 0.3149, 0.2273, 0.2362, 0.1818, 0.3149, 0.09091, 0.3149, 0.1364, 0.3937, 0.2273, 0.3937, 0.5, 0.2362, 0.5909, 0.2362, 0.5455, 0.1575, 0.6364, 0.1575, 0.5, 0.07873, 0.4545, 0.1575, 0.7273, 0.3149, 0.7273, 0.4724, 0.8182, 0.3149, 0.1364, 0.07873, 0.09091, 0.0, 0.04545, 0.07873, 0.0, 0.1575, 0.1818, 0.1575, 0.2727, 0.1575, 0.9091, 0.3149, 0.8182, 0.3149, 0.9091, 0.4724, 0.9545, 0.3937, 1.0, 0.3149, 0.2273, 0.3937, 0.1364, 0.3937, 0.3636, 0.4724, 0.4545, 0.3149, 0.3636, 0.3149])
me_icosphere_004.materials.append(mat_leaves)
me_icosphere_004.use_remesh_preserve_volume = False
me_icosphere_004.use_remesh_preserve_attributes = False
me_icosphere_004.use_mirror_vertex_groups = False
me_icosphere_004.update()
me_icosphere_005 = bpy.data.meshes.new('Icosphere.005')
me_icosphere_005.from_pydata([(0.0, 0.0, -1.0), (-0.2764, -0.8506, -0.4472), (-0.8944, 0.0, -0.4472), (-0.2764, 0.8506, -0.4472), (0.7236, 0.5257, -0.4472), (0.2764, -0.8506, 0.4472), (-0.7236, -0.5257, 0.4472), (0.2764, 0.8506, 0.4472), (0.8944, 0.0, 0.4472), (0.8506, 0.0, -0.5257), (0.4253, 0.309, -0.8507), (-0.6882, -0.5, -0.5257), (0.2629, 0.809, -0.5257), (-0.9511, 0.309, 0.0), (0.0, 1.0, 0.0)], [], [(8, 4, 9, 10, 12, 3, 14, 7), (9, 4, 8, 5, 1, 0, 10), (14, 3, 12, 10, 0, 1, 11, 2, 13), (6, 5, 8, 7), (14, 13, 2, 6, 7), (11, 1, 5, 6, 2)])
_uv = me_icosphere_005.uv_layers.new(name='UVMap')
_uv.uv.foreach_set('vector', [0.6364, 0.3149, 0.5455, 0.1575, 0.6364, 0.1575, 0.5, 0.07873, 0.4545, 0.1575, 0.3636, 0.1575, 0.4091, 0.2362, 0.4545, 0.3149, 0.6364, 0.1575, 0.5455, 0.1575, 0.6364, 0.3149, 0.8182, 0.3149, 0.9091, 0.1575, 0.6364, 0.0, 0.5909, 0.07873, 0.4091, 0.2362, 0.3636, 0.1575, 0.4545, 0.1575, 0.5, 0.07873, 0.09091, 0.0, 0.0, 0.1575, 0.09091, 0.1575, 0.1818, 0.1575, 0.2273, 0.2362, 1.0, 0.3149, 0.8182, 0.3149, 0.6364, 0.3149, 0.4545, 0.3149, 0.4091, 0.2362, 0.2273, 0.2362, 0.1818, 0.1575, 0.09091, 0.3149, 0.4545, 0.3149, 0.09091, 0.1575, 0.9091, 0.1575, 0.8182, 0.3149, 0.09091, 0.3149, 0.1818, 0.1575])
me_icosphere_005.materials.append(mat_leaves)
me_icosphere_005.use_remesh_preserve_volume = False
me_icosphere_005.use_remesh_preserve_attributes = False
me_icosphere_005.use_mirror_vertex_groups = False
me_icosphere_005.update()

# ---- objects
ob_leaf = bpy.data.objects.new('Leaf', me_icosphere_006)
ob_birch_tree_2 = bpy.data.objects.new('Birch Tree 2', me_cube_001)
ob_birch_tree_1 = bpy.data.objects.new('Birch tree 1', me_cube_002)
ob_icosphere = bpy.data.objects.new('Icosphere', me_icosphere)
ob_icosphere_001 = bpy.data.objects.new('Icosphere.001', me_icosphere_001)
ob_icosphere_002 = bpy.data.objects.new('Icosphere.002', me_icosphere_002)
ob_icosphere_003 = bpy.data.objects.new('Icosphere.003', me_icosphere_003)
ob_icosphere_004 = bpy.data.objects.new('Icosphere.004', me_icosphere_004)
ob_icosphere_005 = bpy.data.objects.new('Icosphere.005', me_icosphere_005)

# ---- transforms, parenting, visibility, modifiers, constraints
ob_leaf.location = (-19.09, 0.0, 0.0)
ob_leaf.scale = (1.077, 1.722, -0.3032)
ob_leaf.lineart.crease_threshold = 0.0
ob_birch_tree_2.location = (-26.69, 0.0, 0.0)
ob_birch_tree_2.lineart.crease_threshold = 0.0
_vg = ob_birch_tree_2.vertex_groups.new(name='Group')
_m = ob_birch_tree_2.modifiers.new('ParticleSettings', 'PARTICLE_SYSTEM')
ob_birch_tree_1.location = (0.0, 0.0, 0.0)
ob_birch_tree_1.scale = (1.0, 0.58, 1.0)
ob_birch_tree_1.lineart.crease_threshold = 0.0
ob_icosphere.location = (6.705, 0.4086, 11.79)
ob_icosphere.scale = (2.241, 1.925, 2.32)
ob_icosphere.lineart.crease_threshold = 0.0
ob_icosphere_001.location = (-5.491, 0.9878, 8.391)
ob_icosphere_001.rotation_euler = (-0.4949, 0.1752, 0.1512)
ob_icosphere_001.scale = (2.078, 2.078, 1.081)
ob_icosphere_001.lineart.crease_threshold = 0.0
ob_icosphere_002.location = (-2.287, 5.03, 10.55)
ob_icosphere_002.rotation_euler = (-1.06, -0.0, 0.0)
ob_icosphere_002.scale = (1.537, 1.537, 1.537)
ob_icosphere_002.lineart.crease_threshold = 0.0
ob_icosphere_003.location = (-3.045, 0.112, 14.1)
ob_icosphere_003.rotation_euler = (-0.4887, 5.671, 0.004188)
ob_icosphere_003.scale = (4.33, 3.131, 2.292)
ob_icosphere_003.lineart.crease_threshold = 0.0
ob_icosphere_004.location = (3.684, -0.08902, 13.98)
ob_icosphere_004.scale = (2.777, 2.385, 2.874)
ob_icosphere_004.lineart.crease_threshold = 0.0
ob_icosphere_005.location = (0.7226, 0.9073, 12.43)
ob_icosphere_005.rotation_euler = (7.584, 0.205, -1.585)
ob_icosphere_005.scale = (2.055, 2.055, 2.055)
ob_icosphere_005.lineart.crease_threshold = 0.0

# ---- collection membership
scene.collection.objects.link(ob_leaf)
col_collection.objects.link(ob_birch_tree_2)
col_collection.objects.link(ob_birch_tree_1)
col_leaves.objects.link(ob_icosphere)
col_leaves.objects.link(ob_icosphere_001)
col_leaves.objects.link(ob_icosphere_002)
col_leaves.objects.link(ob_icosphere_003)
col_leaves.objects.link(ob_icosphere_004)
col_leaves.objects.link(ob_icosphere_005)

# ---- scene / render settings (as saved in the file)
scene.frame_start = 1; scene.frame_end = 250; scene.frame_set(1)
scene.render.engine = 'BLENDER_EEVEE_NEXT'
scene.cycles.use_denoising = False
scene.cycles.samples = 128
scene.cycles.sampling_pattern = 'TABULATED_SOBOL'
scene.cycles.use_adaptive_sampling = False
scene.cycles.use_light_tree = False
scene.view_settings.view_transform = 'Filmic'
bpy.context.view_layer.update()

# ---- added for rendering (the .blend has no active camera and no usable light): camera, sun
cam_auto = bpy.data.cameras.new('AutoCamera')
cam_auto.lens = 50.0
cam_auto.sensor_width = 36.0
cam_auto.clip_end = 1000.0
ob_auto_camera = bpy.data.objects.new('AutoCamera', cam_auto)
scene.collection.objects.link(ob_auto_camera)
ob_auto_camera.location = (31.4492, -50.0851, 43.1493)
ob_auto_camera.rotation_euler = (1.09748, -7.21219e-08, 0.694738)
scene.camera = ob_auto_camera
light_auto_sun = bpy.data.lights.new('AutoSun', 'SUN')
light_auto_sun.energy = 3.0
light_auto_sun.angle = 0.0523599
ob_auto_sun = bpy.data.objects.new('AutoSun', light_auto_sun)
scene.collection.objects.link(ob_auto_sun)
ob_auto_sun.rotation_euler = (0.872665, 0.174533, 0.523599)
bpy.context.view_layer.update()

